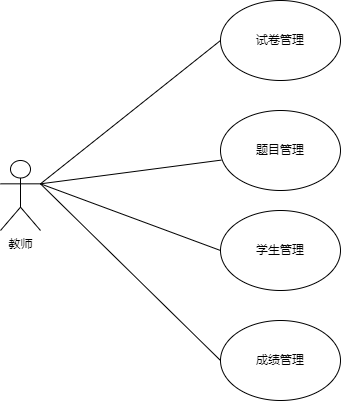

The diagram above was exported from draw.io. Its source (the exported page's mxGraphModel, read from the mxfile embedded in the PNG):
<mxGraphModel dx="1050" dy="522" grid="1" gridSize="10" guides="1" tooltips="1" connect="1" arrows="1" fold="1" page="1" pageScale="1" pageWidth="827" pageHeight="1169" math="0" shadow="0">
  <root>
    <object label="" id="0">
      <mxCell />
    </object>
    <mxCell id="1" parent="0" />
    <mxCell id="Oeb-VAb3vWkUkwQvMQ56-1" value="教师" style="shape=umlActor;verticalLabelPosition=bottom;verticalAlign=top;html=1;outlineConnect=0;" vertex="1" parent="1">
      <mxGeometry x="90" y="300" width="40" height="70" as="geometry" />
    </mxCell>
    <mxCell id="Oeb-VAb3vWkUkwQvMQ56-4" value="试卷管理" style="ellipse;whiteSpace=wrap;html=1;" vertex="1" parent="1">
      <mxGeometry x="310" y="140" width="120" height="80" as="geometry" />
    </mxCell>
    <mxCell id="Oeb-VAb3vWkUkwQvMQ56-6" value="题目管理" style="ellipse;whiteSpace=wrap;html=1;" vertex="1" parent="1">
      <mxGeometry x="310" y="250" width="120" height="80" as="geometry" />
    </mxCell>
    <mxCell id="Oeb-VAb3vWkUkwQvMQ56-7" value="学生管理" style="ellipse;whiteSpace=wrap;html=1;" vertex="1" parent="1">
      <mxGeometry x="310" y="350" width="120" height="80" as="geometry" />
    </mxCell>
    <mxCell id="Oeb-VAb3vWkUkwQvMQ56-8" value="成绩管理" style="ellipse;whiteSpace=wrap;html=1;" vertex="1" parent="1">
      <mxGeometry x="310" y="460" width="120" height="80" as="geometry" />
    </mxCell>
    <mxCell id="Oeb-VAb3vWkUkwQvMQ56-12" value="" style="endArrow=none;html=1;rounded=0;entryX=0;entryY=0.5;entryDx=0;entryDy=0;exitX=1;exitY=0.3333333333333333;exitDx=0;exitDy=0;exitPerimeter=0;" edge="1" parent="1" source="Oeb-VAb3vWkUkwQvMQ56-1" target="Oeb-VAb3vWkUkwQvMQ56-4">
      <mxGeometry width="50" height="50" relative="1" as="geometry">
        <mxPoint x="390" y="400" as="sourcePoint" />
        <mxPoint x="440" y="350" as="targetPoint" />
      </mxGeometry>
    </mxCell>
    <mxCell id="Oeb-VAb3vWkUkwQvMQ56-13" value="" style="endArrow=none;html=1;rounded=0;exitX=1;exitY=0.3333333333333333;exitDx=0;exitDy=0;exitPerimeter=0;entryX=0.007;entryY=0.62;entryDx=0;entryDy=0;entryPerimeter=0;" edge="1" parent="1" source="Oeb-VAb3vWkUkwQvMQ56-1" target="Oeb-VAb3vWkUkwQvMQ56-6">
      <mxGeometry width="50" height="50" relative="1" as="geometry">
        <mxPoint x="390" y="400" as="sourcePoint" />
        <mxPoint x="440" y="350" as="targetPoint" />
      </mxGeometry>
    </mxCell>
    <mxCell id="Oeb-VAb3vWkUkwQvMQ56-14" value="" style="endArrow=none;html=1;rounded=0;entryX=0;entryY=0.5;entryDx=0;entryDy=0;exitX=1;exitY=0.3333333333333333;exitDx=0;exitDy=0;exitPerimeter=0;" edge="1" parent="1" source="Oeb-VAb3vWkUkwQvMQ56-1" target="Oeb-VAb3vWkUkwQvMQ56-7">
      <mxGeometry width="50" height="50" relative="1" as="geometry">
        <mxPoint x="140" y="330" as="sourcePoint" />
        <mxPoint x="440" y="350" as="targetPoint" />
      </mxGeometry>
    </mxCell>
    <mxCell id="Oeb-VAb3vWkUkwQvMQ56-15" value="" style="endArrow=none;html=1;rounded=0;entryX=0;entryY=0.5;entryDx=0;entryDy=0;exitX=1;exitY=0.3333333333333333;exitDx=0;exitDy=0;exitPerimeter=0;" edge="1" parent="1" source="Oeb-VAb3vWkUkwQvMQ56-1" target="Oeb-VAb3vWkUkwQvMQ56-8">
      <mxGeometry width="50" height="50" relative="1" as="geometry">
        <mxPoint x="140" y="310" as="sourcePoint" />
        <mxPoint x="440" y="350" as="targetPoint" />
      </mxGeometry>
    </mxCell>
  </root>
</mxGraphModel>